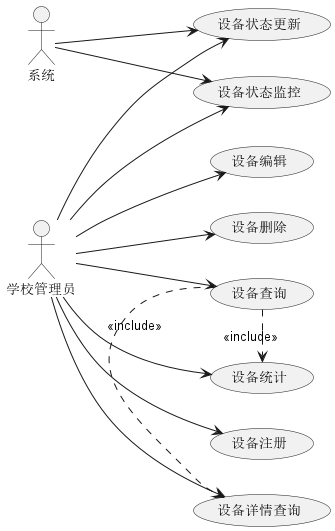

The diagram above was rendered by PlantUML. Its source (embedded in the PNG):
@startuml 设备管理模块用例图

left to right direction

actor "学校管理员" as Admin
actor "系统" as System

usecase "设备注册" as UC1
usecase "设备查询" as UC2
usecase "设备详情查询" as UC2_1
usecase "设备编辑" as UC3
usecase "设备删除" as UC4
usecase "设备状态更新" as UC5
usecase "设备状态监控" as UC6
usecase "设备统计" as UC7

Admin --> UC1
Admin --> UC2
Admin --> UC2_1
Admin --> UC3
Admin --> UC4
Admin --> UC5
Admin --> UC6
Admin --> UC7
System --> UC5
System --> UC6

UC2 .> UC2_1 : <<include>>
UC2 .> UC7 : <<include>>

@enduml